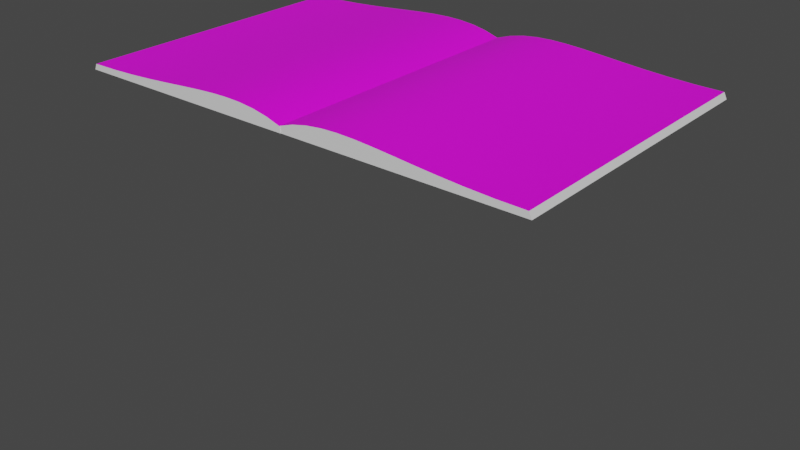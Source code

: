 # Source: CrossWord.blend  (saved by Blender 3.0.42; exported with 4.5.12 LTS)
import bpy
from mathutils import Matrix  # noqa: F401  (used for matrix-valued properties, if any)

bpy.ops.wm.read_factory_settings(use_empty=True)
scene = bpy.context.scene
scene.name = 'Scene'

# ---- collections
col_collection = bpy.data.collections.new('Collection'); scene.collection.children.link(col_collection)
col_collection_2 = bpy.data.collections.new('Collection 2'); scene.collection.children.link(col_collection_2)

# ---- images (referenced by path relative to the original .blend; pixels are not part of the script)
import os
ASSET_DIR = os.environ.get("B2B_ASSET_DIR", "")  # directory of the original .blend (textures are referenced by path, not embedded)
HERE = os.path.dirname(os.path.abspath(__file__))  # packed textures are extracted next to this script under _unpacked/

def load_image(name, relpath, width, height, colorspace="sRGB"):
    """Load a texture the original file referenced (path relative to the .blend, or extracted next to this script)."""
    p = next((c for c in (os.path.join(HERE, relpath), os.path.join(ASSET_DIR, relpath)) if relpath and os.path.exists(c)), "")
    if p:
        img = bpy.data.images.load(p, check_existing=True)
        img.name = name
    else:  # same state as the original file: an image datablock whose file is absent (Cycles renders it pink)
        img = bpy.data.images.new(name, width, height)
        img.source = "FILE"
        img.filepath = "//" + (relpath or name)
    img.colorspace_settings.name = colorspace
    return img
img_right_png = load_image('right.png', 'right.png', 1024, 1024, 'sRGB')
img_left_png = load_image('left.png', 'left.png', 1024, 1024, 'sRGB')
img_uv_png = load_image('uv.png', 'uv.png', 1024, 1024, 'sRGB')

# ---- materials (node trees are filled in below, after node groups)
mat_x = bpy.data.materials.new('マテリアル')
mat_x.use_transparent_shadow = False
mat_002 = bpy.data.materials.new('マテリアル.002')
mat_002.use_transparent_shadow = False
mat_005 = bpy.data.materials.new('マテリアル.005')
mat_005.use_transparent_shadow = False
mat_004 = bpy.data.materials.new('マテリアル.004')
mat_004.use_transparent_shadow = False
mat_006 = bpy.data.materials.new('マテリアル.006')
mat_006.use_transparent_shadow = False

# ---- node groups
ng_auto_smooth = bpy.data.node_groups.new('Auto Smooth', 'GeometryNodeTree')
_s = ng_auto_smooth.interface.new_socket(name='Geometry', in_out='OUTPUT', socket_type='NodeSocketGeometry')
_s = ng_auto_smooth.interface.new_socket(name='Geometry', in_out='INPUT', socket_type='NodeSocketGeometry')
_s = ng_auto_smooth.interface.new_socket(name='Angle', in_out='INPUT', socket_type='NodeSocketFloat')
_s.subtype = 'ANGLE'
_s.min_value = 0.0
_s.max_value = 3.142
ng_auto_smooth.is_modifier = True
_N = ng_auto_smooth.nodes; _L = ng_auto_smooth.links
n0 = _N.new('NodeGroupOutput'); n0.name = 'Group Output'; n0.location = (480, -100)
n1 = _N.new('NodeGroupInput'); n1.name = 'Group Input'; n1.location = (-420, -300)
n2 = _N.new('NodeGroupInput'); n2.name = 'Group Input.001'; n2.location = (-60, -100)
n3 = _N.new('GeometryNodeSetShadeSmooth'); n3.name = 'Set Shade Smooth'; n3.location = (120, -100)
n3.domain = 'EDGE'
n4 = _N.new('GeometryNodeSetShadeSmooth'); n4.name = 'Set Shade Smooth.001'; n4.location = (300, -100)
n5 = _N.new('GeometryNodeInputMeshEdgeAngle'); n5.name = 'Edge Angle'; n5.location = (-420, -220)
n6 = _N.new('GeometryNodeInputEdgeSmooth'); n6.name = 'Is Edge Smooth'; n6.location = (-60, -160)
n7 = _N.new('GeometryNodeInputShadeSmooth'); n7.name = 'Is Face Smooth'; n7.location = (-240, -340)
n8 = _N.new('FunctionNodeBooleanMath'); n8.name = 'Boolean Math'; n8.location = (-60, -220)
n9 = _N.new('FunctionNodeCompare'); n9.name = 'Compare'; n9.location = (-240, -180)
n9.operation = 'LESS_EQUAL'
_L.new(n5.outputs[0], n9.inputs[0])
_L.new(n4.outputs[0], n0.inputs[0])
_L.new(n1.outputs[1], n9.inputs[1])
_L.new(n9.outputs[0], n8.inputs[0])
_L.new(n7.outputs[0], n8.inputs[1])
_L.new(n2.outputs[0], n3.inputs[0])
_L.new(n6.outputs[0], n3.inputs[1])
_L.new(n3.outputs[0], n4.inputs[0])
_L.new(n8.outputs[0], n3.inputs[2])
n0.is_active_output = True

# ---- material node trees
mat_x.use_nodes = True; mat_x.node_tree.nodes.clear()
_N = mat_x.node_tree.nodes; _L = mat_x.node_tree.links
n0 = _N.new('ShaderNodeBsdfPrincipled'); n0.name = 'Principled BSDF'; n0.location = (10, 300)
n0.distribution = 'GGX'
n0.subsurface_method = 'RANDOM_WALK_SKIN'
n0.inputs[0].default_value = (0.794, 0.794, 0.794, 1.0)
n0.inputs[3].default_value = 1.45
n0.inputs[27].default_value = (0.0, 0.0, 0.0, 1.0)
n0.inputs[28].default_value = 1.0
n1 = _N.new('ShaderNodeOutputMaterial'); n1.name = 'Material Output'; n1.location = (300, 300)
_L.new(n0.outputs[0], n1.inputs[0])
n1.is_active_output = True
mat_002.use_nodes = True; mat_002.node_tree.nodes.clear()
_N = mat_002.node_tree.nodes; _L = mat_002.node_tree.links
n0 = _N.new('ShaderNodeBsdfPrincipled'); n0.name = 'Principled BSDF'; n0.location = (10, 300)
n0.distribution = 'GGX'
n0.subsurface_method = 'RANDOM_WALK_SKIN'
n0.inputs[3].default_value = 1.45
n0.inputs[27].default_value = (0.0, 0.0, 0.0, 1.0)
n0.inputs[28].default_value = 1.0
n1 = _N.new('ShaderNodeOutputMaterial'); n1.name = 'Material Output'; n1.location = (300, 300)
n2 = _N.new('ShaderNodeTexImage'); n2.name = '画像テクスチャ'; n2.location = (-280, 260)
n2.image = img_right_png
_L.new(n0.outputs[0], n1.inputs[0])
_L.new(n2.outputs[0], n0.inputs[0])
n1.is_active_output = True
mat_005.use_nodes = True; mat_005.node_tree.nodes.clear()
_N = mat_005.node_tree.nodes; _L = mat_005.node_tree.links
n0 = _N.new('ShaderNodeBsdfPrincipled'); n0.name = 'Principled BSDF'; n0.location = (10, 300)
n0.distribution = 'GGX'
n0.subsurface_method = 'RANDOM_WALK_SKIN'
n0.inputs[3].default_value = 1.45
n0.inputs[27].default_value = (0.0, 0.0, 0.0, 1.0)
n0.inputs[28].default_value = 1.0
n1 = _N.new('ShaderNodeOutputMaterial'); n1.name = 'Material Output'; n1.location = (300, 300)
n2 = _N.new('ShaderNodeTexImage'); n2.name = '画像テクスチャ'; n2.location = (-280, 260)
n2.image = img_left_png
_L.new(n0.outputs[0], n1.inputs[0])
_L.new(n2.outputs[0], n0.inputs[0])
n1.is_active_output = True
mat_004.use_nodes = True; mat_004.node_tree.nodes.clear()
_N = mat_004.node_tree.nodes; _L = mat_004.node_tree.links
n0 = _N.new('ShaderNodeBsdfPrincipled'); n0.name = 'Principled BSDF'; n0.location = (10, 300)
n0.distribution = 'GGX'
n0.subsurface_method = 'RANDOM_WALK_SKIN'
n0.inputs[0].default_value = (0.794, 0.794, 0.794, 1.0)
n0.inputs[3].default_value = 1.45
n0.inputs[27].default_value = (0.0, 0.0, 0.0, 1.0)
n0.inputs[28].default_value = 1.0
n1 = _N.new('ShaderNodeOutputMaterial'); n1.name = 'Material Output'; n1.location = (300, 300)
_L.new(n0.outputs[0], n1.inputs[0])
n1.is_active_output = True
mat_006.use_nodes = True; mat_006.node_tree.nodes.clear()
_N = mat_006.node_tree.nodes; _L = mat_006.node_tree.links
n0 = _N.new('ShaderNodeBsdfPrincipled'); n0.name = 'Principled BSDF'; n0.location = (10, 300)
n0.distribution = 'GGX'
n0.subsurface_method = 'RANDOM_WALK_SKIN'
n0.inputs[3].default_value = 1.45
n0.inputs[27].default_value = (0.0, 0.0, 0.0, 1.0)
n0.inputs[28].default_value = 1.0
n1 = _N.new('ShaderNodeOutputMaterial'); n1.name = 'Material Output'; n1.location = (300, 300)
n2 = _N.new('ShaderNodeTexImage'); n2.name = '画像テクスチャ'; n2.location = (-280, 260)
n2.image = img_uv_png
_L.new(n0.outputs[0], n1.inputs[0])
_L.new(n2.outputs[0], n0.inputs[0])
n1.is_active_output = True

# ---- world
world_world = bpy.data.worlds.new('World'); scene.world = world_world
world_world.use_nodes = True; world_world.node_tree.nodes.clear()
_N = world_world.node_tree.nodes; _L = world_world.node_tree.links
n0 = _N.new('ShaderNodeOutputWorld'); n0.name = 'World Output'; n0.location = (300, 300)
n1 = _N.new('ShaderNodeBackground'); n1.name = 'Background'; n1.location = (10, 300)
n1.inputs[0].default_value = (0.05088, 0.05088, 0.05088, 1.0)
_L.new(n1.outputs[0], n0.inputs[0])
n0.is_active_output = True
world_world.color = (0.05088, 0.05088, 0.05088)
world_world.use_sun_shadow = False
world_world.sun_shadow_jitter_overblur = 0.0

# ---- meshes
me_mesh = bpy.data.meshes.new('Mesh')
me_mesh.from_pydata([(-0.006532, 0.06771, -0.9485), (0.04093, 0.122, -0.9485), (0.08905, 0.1575, -0.9485), (0.1385, 0.1768, -0.9485), (0.1899, 0.1826, -0.9485), (0.2439, 0.1777, -0.9485), (0.3013, 0.1647, -0.9485), (0.3625, 0.1463, -0.9485), (0.4284, 0.1252, -0.9485), (0.4995, 0.1041, -0.9485), (0.5766, 0.08566, -0.9485), (0.6602, 0.07264, -0.9485), (0.7329, 0.06771, -0.9485), (-0.006532, 0.06771, 0.0), (0.04093, 0.122, 0.0), (0.08905, 0.1575, 0.0), (0.1385, 0.1768, 0.0), (0.1899, 0.1826, 0.0), (0.2439, 0.1777, 0.0), (0.3013, 0.1647, 0.0), (0.3625, 0.1463, 0.0), (0.4284, 0.1252, 0.0), (0.4995, 0.1041, 0.0), (0.5766, 0.08566, 0.0), (0.6602, 0.07264, 0.0), (0.7329, 0.06771, 0.0), (-0.003537, -3.852e-08, -0.9485), (0.04746, -3.852e-08, -0.9485), (0.09558, -3.852e-08, -0.9485), (0.145, -3.852e-08, -0.9485), (0.1964, -3.852e-08, -0.9485), (0.2505, -3.852e-08, -0.9485), (0.3078, -3.852e-08, -0.9485), (0.3691, -3.852e-08, -0.9485), (0.4349, -3.852e-08, -0.9485), (0.5061, -3.852e-08, -0.9485), (0.5831, -3.852e-08, -0.9485), (0.6668, -3.852e-08, -0.9485), (0.7576, -3.852e-08, -0.9485), (-0.003537, -7.705e-09, 0.0), (0.04746, -7.705e-09, 0.0), (0.09558, -7.705e-09, 0.0), (0.145, -7.705e-09, 0.0), (0.1964, -7.705e-09, 0.0), (0.2505, -7.705e-09, 0.0), (0.3078, -7.705e-09, 0.0), (0.3691, -7.705e-09, 0.0), (0.4349, -7.705e-09, 0.0), (0.5061, -7.705e-09, 0.0), (0.5831, -7.705e-09, 0.0), (0.6668, -7.705e-09, 0.0), (0.7576, -7.705e-09, 0.0)], [], [(2, 15, 16, 3), (9, 22, 23, 10), (6, 19, 20, 7), (3, 16, 17, 4), (10, 23, 24, 11), (0, 13, 14, 1), (7, 20, 21, 8), (4, 17, 18, 5), (11, 24, 25, 12), (1, 14, 15, 2), (8, 21, 22, 9), (5, 18, 19, 6), (28, 29, 42, 41), (35, 36, 49, 48), (32, 33, 46, 45), (29, 30, 43, 42), (36, 37, 50, 49), (26, 27, 40, 39), (33, 34, 47, 46), (30, 31, 44, 43), (37, 38, 51, 50), (27, 28, 41, 40), (34, 35, 48, 47), (31, 32, 45, 44), (15, 14, 40, 41), (6, 7, 33, 32), (23, 22, 48, 49), (12, 25, 51, 38), (16, 15, 41, 42), (7, 8, 34, 33), (24, 23, 49, 50), (0, 1, 27, 26), (17, 16, 42, 43), (8, 9, 35, 34), (25, 24, 50, 51), (1, 2, 28, 27), (18, 17, 43, 44), (9, 10, 36, 35), (2, 3, 29, 28), (19, 18, 44, 45), (10, 11, 37, 36), (3, 4, 30, 29), (20, 19, 45, 46), (13, 0, 26, 39), (11, 12, 38, 37), (4, 5, 31, 30), (21, 20, 46, 47), (14, 13, 39, 40), (5, 6, 32, 31), (22, 21, 47, 48)])
me_mesh.polygons.foreach_set('use_smooth', [True] * 50)
me_mesh.polygons.foreach_set('material_index', [1, 1, 1, 1, 1, 1, 1, 1, 1, 1, 1, 1, 0, 0, 0, 0, 0, 0, 0, 0, 0, 0, 0, 0, 0, 0, 0, 0, 0, 0, 0, 0, 0, 0, 0, 0, 0, 0, 0, 0, 0, 0, 0, 0, 0, 0, 0, 0, 0, 0])
_uv = me_mesh.uv_layers.new(name='UVマップ')
_uv.uv.foreach_set('vector', [0.2749, 0.8706, 0.2743, 0.1081, 0.3169, 0.1081, 0.3175, 0.8705, 0.6166, 0.8703, 0.6161, 0.1079, 0.6797, 0.1078, 0.6803, 0.8702, 0.45, 0.8704, 0.4494, 0.108, 0.5008, 0.108, 0.5014, 0.8704, 0.3175, 0.8705, 0.3169, 0.1081, 0.3585, 0.1081, 0.3591, 0.8705, 0.6803, 0.8702, 0.6797, 0.1078, 0.7478, 0.1078, 0.7484, 0.8702, 0.1689, 0.8706, 0.1683, 0.1082, 0.2262, 0.1082, 0.2268, 0.8706, 0.5014, 0.8704, 0.5008, 0.108, 0.5564, 0.1079, 0.557, 0.8703, 0.3591, 0.8705, 0.3585, 0.1081, 0.4021, 0.108, 0.4027, 0.8705, 0.7484, 0.8702, 0.7478, 0.1078, 0.8063, 0.1077, 0.8069, 0.8701, 0.2268, 0.8706, 0.2262, 0.1082, 0.2743, 0.1081, 0.2749, 0.8706, 0.557, 0.8703, 0.5564, 0.1079, 0.6161, 0.1079, 0.6166, 0.8703, 0.4027, 0.8705, 0.4021, 0.108, 0.4494, 0.108, 0.45, 0.8704, 0.0, 0.0, 0.0, 0.0, 0.0, 0.0, 0.0, 0.0, 0.0, 0.0, 0.0, 0.0, 0.0, 0.0, 0.0, 0.0, 0.0, 0.0, 0.0, 0.0, 0.0, 0.0, 0.0, 0.0, 0.0, 0.0, 0.0, 0.0, 0.0, 0.0, 0.0, 0.0, 0.0, 0.0, 0.0, 0.0, 0.0, 0.0, 0.0, 0.0, 0.0, 0.0, 0.0, 0.0, 0.0, 0.0, 0.0, 0.0, 0.0, 0.0, 0.0, 0.0, 0.0, 0.0, 0.0, 0.0, 0.0, 0.0, 0.0, 0.0, 0.0, 0.0, 0.0, 0.0, 0.0, 0.0, 0.0, 0.0, 0.0, 0.0, 0.0, 0.0, 0.0, 0.0, 0.0, 0.0, 0.0, 0.0, 0.0, 0.0, 0.0, 0.0, 0.0, 0.0, 0.0, 0.0, 0.0, 0.0, 0.0, 0.0, 0.0, 0.0, 0.0, 0.0, 0.0, 0.0, 0.2762, 0.1071, 0.2282, 0.1069, 0.1746, 0.02455, 0.2058, 0.001744, 0.0, 0.0, 0.0, 0.0, 0.0, 0.0, 0.0, 0.0, 0.0, 0.0, 0.0, 0.0, 0.0, 0.0, 0.0, 0.0, 0.0, 0.0, 0.0, 0.0, 0.0, 0.0, 0.0, 0.0, 0.0, 0.0, 0.0, 0.0, 0.0, 0.0, 0.0, 0.0, 0.0, 0.0, 0.0, 0.0, 0.0, 0.0, 0.0, 0.0, 0.0, 0.0, 0.0, 0.0, 0.0, 0.0, 0.0, 0.0, 0.0, 0.0, 0.0, 0.0, 0.0, 0.0, 0.0, 0.0, 0.0, 0.0, 0.0, 0.0, 0.0, 0.0, 0.0, 0.0, 0.0, 0.0, 0.0, 0.0, 0.0, 0.0, 0.0, 0.0, 0.0, 0.0, 0.0, 0.0, 0.0, 0.0, 0.0, 0.0, 0.0, 0.0, 0.0, 0.0, 0.0, 0.0, 0.0, 0.0, 0.0, 0.0, 0.0, 0.0, 0.0, 0.0, 0.0, 0.0, 0.0, 0.0, 0.0, 0.0, 0.0, 0.0, 0.0, 0.0, 0.0, 0.0, 0.0, 0.0, 0.0, 0.0, 0.0, 0.0, 0.0, 0.0, 0.0, 0.0, 0.0, 0.0, 0.0, 0.0, 0.0, 0.0, 0.0, 0.0, 0.0, 0.0, 0.0, 0.0, 0.0, 0.0, 0.0, 0.0, 0.0, 0.0, 0.0, 0.0, 0.0, 0.0, 0.0, 0.0, 0.0, 0.0, 0.0, 0.0, 0.0, 0.0, 0.0, 0.0, 0.0, 0.0, 0.0, 0.0, 0.0, 0.0, 0.0, 0.0, 0.0, 0.0, 0.0, 0.0, 0.0, 0.0, 0.0, 0.0, 0.0, 0.0, 0.0, 0.0, 0.0, 0.0, 0.0, 0.0, 0.0, 0.0, 0.0, 0.0, 0.0, 0.0, 0.0, 0.0, 0.0, 0.0, 0.0, 0.0, 0.0, 0.0, 0.0, 0.0, 0.0, 0.0, 0.0, 0.0, 0.0, 0.0, 0.0, 0.0, 0.0, 0.0, 0.0, 0.0])
me_mesh.materials.append(mat_x)
me_mesh.materials.append(mat_002)
me_mesh.use_remesh_fix_poles = True
me_mesh.use_remesh_preserve_attributes = False
me_mesh.update()
me_mesh_001 = bpy.data.meshes.new('Mesh.001')
me_mesh_001.from_pydata([(-0.006532, 0.06771, -0.9485), (0.04093, 0.122, -0.9485), (0.08905, 0.1575, -0.9485), (0.1385, 0.1768, -0.9485), (0.1899, 0.1826, -0.9485), (0.2439, 0.1777, -0.9485), (0.3013, 0.1647, -0.9485), (0.3625, 0.1463, -0.9485), (0.4284, 0.1252, -0.9485), (0.4995, 0.1041, -0.9485), (0.5766, 0.08566, -0.9485), (0.6602, 0.07264, -0.9485), (0.7319, 0.06771, -0.9485), (-0.006532, 0.06771, 0.0), (0.04093, 0.122, 0.0), (0.08905, 0.1575, 0.0), (0.1385, 0.1768, 0.0), (0.1899, 0.1826, 0.0), (0.2439, 0.1777, 0.0), (0.3013, 0.1647, 0.0), (0.3625, 0.1463, 0.0), (0.4284, 0.1252, 0.0), (0.4995, 0.1041, 0.0), (0.5766, 0.08566, 0.0), (0.6602, 0.07264, 0.0), (0.7319, 0.06771, 1.729e-05), (-0.007347, -3.852e-08, -0.9485), (0.04746, -3.852e-08, -0.9485), (0.09558, -3.852e-08, -0.9485), (0.145, -3.852e-08, -0.9485), (0.1964, -3.852e-08, -0.9485), (0.2505, -3.852e-08, -0.9485), (0.3078, -3.852e-08, -0.9485), (0.3691, -3.852e-08, -0.9485), (0.4349, -3.852e-08, -0.9485), (0.5061, -3.852e-08, -0.9485), (0.5831, -3.852e-08, -0.9485), (0.6668, -3.852e-08, -0.9485), (0.7576, -3.852e-08, -0.9485), (-0.007347, -7.704e-09, 6.598e-06), (0.04746, -7.705e-09, 0.0), (0.09558, -7.705e-09, 0.0), (0.145, -7.705e-09, 0.0), (0.1964, -7.705e-09, 0.0), (0.2505, -7.705e-09, 0.0), (0.3078, -7.705e-09, 0.0), (0.3691, -7.705e-09, 0.0), (0.4349, -7.705e-09, 0.0), (0.5061, -7.705e-09, 0.0), (0.5831, -7.705e-09, 0.0), (0.6668, -7.705e-09, 0.0), (0.7576, -7.705e-09, 0.0)], [], [(2, 15, 16, 3), (9, 22, 23, 10), (6, 19, 20, 7), (3, 16, 17, 4), (10, 23, 24, 11), (0, 13, 14, 1), (7, 20, 21, 8), (4, 17, 18, 5), (11, 24, 25, 12), (1, 14, 15, 2), (8, 21, 22, 9), (5, 18, 19, 6), (28, 29, 42, 41), (35, 36, 49, 48), (32, 33, 46, 45), (29, 30, 43, 42), (36, 37, 50, 49), (26, 27, 40, 39), (33, 34, 47, 46), (30, 31, 44, 43), (37, 38, 51, 50), (27, 28, 41, 40), (34, 35, 48, 47), (31, 32, 45, 44), (15, 14, 40, 41), (6, 7, 33, 32), (23, 22, 48, 49), (12, 25, 51, 38), (16, 15, 41, 42), (7, 8, 34, 33), (24, 23, 49, 50), (0, 1, 27, 26), (17, 16, 42, 43), (8, 9, 35, 34), (25, 24, 50, 51), (1, 2, 28, 27), (18, 17, 43, 44), (9, 10, 36, 35), (2, 3, 29, 28), (19, 18, 44, 45), (10, 11, 37, 36), (3, 4, 30, 29), (20, 19, 45, 46), (13, 0, 26, 39), (11, 12, 38, 37), (4, 5, 31, 30), (21, 20, 46, 47), (14, 13, 39, 40), (5, 6, 32, 31), (22, 21, 47, 48)])
me_mesh_001.polygons.foreach_set('use_smooth', [True] * 50)
me_mesh_001.polygons.foreach_set('material_index', [1, 1, 1, 1, 1, 1, 1, 1, 1, 1, 1, 1, 0, 0, 0, 0, 0, 0, 0, 0, 0, 0, 0, 0, 0, 0, 0, 0, 0, 0, 0, 0, 0, 0, 0, 0, 0, 0, 0, 0, 0, 0, 0, 0, 0, 0, 0, 0, 0, 0])
_uv = me_mesh_001.uv_layers.new(name='UVマップ')
_uv.uv.foreach_set('vector', [0.6442, 0.2048, 0.643, 0.8039, 0.6095, 0.8038, 0.6107, 0.2047, 0.3756, 0.2042, 0.3745, 0.8034, 0.3244, 0.8033, 0.3256, 0.2041, 0.5066, 0.2045, 0.5054, 0.8036, 0.465, 0.8036, 0.4662, 0.2044, 0.6107, 0.2047, 0.6095, 0.8038, 0.5768, 0.8038, 0.578, 0.2046, 0.3256, 0.2041, 0.3244, 0.8033, 0.2709, 0.8032, 0.2721, 0.204, 0.7275, 0.2049, 0.7264, 0.8041, 0.6808, 0.804, 0.682, 0.2048, 0.4662, 0.2044, 0.465, 0.8036, 0.4213, 0.8035, 0.4225, 0.2043, 0.578, 0.2046, 0.5768, 0.8038, 0.5426, 0.8037, 0.5437, 0.2046, 0.2721, 0.204, 0.2709, 0.8032, 0.2256, 0.8031, 0.2268, 0.204, 0.682, 0.2048, 0.6808, 0.804, 0.643, 0.8039, 0.6442, 0.2048, 0.4225, 0.2043, 0.4213, 0.8035, 0.3745, 0.8034, 0.3756, 0.2042, 0.5437, 0.2046, 0.5426, 0.8037, 0.5054, 0.8036, 0.5066, 0.2045, 0.0, 0.0, 0.0, 0.0, 0.0, 0.0, 0.0, 0.0, 0.0, 0.0, 0.0, 0.0, 0.0, 0.0, 0.0, 0.0, 0.0, 0.0, 0.0, 0.0, 0.0, 0.0, 0.0, 0.0, 0.0, 0.0, 0.0, 0.0, 0.0, 0.0, 0.0, 0.0, 0.0, 0.0, 0.0, 0.0, 0.0, 0.0, 0.0, 0.0, 0.0, 0.0, 0.0, 0.0, 0.0, 0.0, 0.0, 0.0, 0.0, 0.0, 0.0, 0.0, 0.0, 0.0, 0.0, 0.0, 0.0, 0.0, 0.0, 0.0, 0.0, 0.0, 0.0, 0.0, 0.0, 0.0, 0.0, 0.0, 0.0, 0.0, 0.0, 0.0, 0.0, 0.0, 0.0, 0.0, 0.0, 0.0, 0.0, 0.0, 0.0, 0.0, 0.0, 0.0, 0.0, 0.0, 0.0, 0.0, 0.0, 0.0, 0.0, 0.0, 0.0, 0.0, 0.0, 0.0, 0.0, 0.0, 0.0, 0.0, 0.0, 0.0, 0.0, 0.0, 0.0, 0.0, 0.0, 0.0, 0.0, 0.0, 0.0, 0.0, 0.0, 0.0, 0.0, 0.0, 0.0, 0.0, 0.0, 0.0, 0.0, 0.0, 0.0, 0.0, 0.0, 0.0, 0.0, 0.0, 0.0, 0.0, 0.0, 0.0, 0.0, 0.0, 0.0, 0.0, 0.0, 0.0, 0.0, 0.0, 0.0, 0.0, 0.0, 0.0, 0.0, 0.0, 0.0, 0.0, 0.0, 0.0, 0.0, 0.0, 0.0, 0.0, 0.0, 0.0, 0.0, 0.0, 0.0, 0.0, 0.0, 0.0, 0.0, 0.0, 0.0, 0.0, 0.0, 0.0, 0.0, 0.0, 0.0, 0.0, 0.0, 0.0, 0.0, 0.0, 0.0, 0.0, 0.0, 0.0, 0.0, 0.0, 0.0, 0.0, 0.6685, 0.1217, 0.6131, 0.1216, 0.695, 0.0007234, 0.7308, 0.02724, 0.0, 0.0, 0.0, 0.0, 0.0, 0.0, 0.0, 0.0, 0.0, 0.0, 0.0, 0.0, 0.0, 0.0, 0.0, 0.0, 0.0, 0.0, 0.0, 0.0, 0.0, 0.0, 0.0, 0.0, 0.0, 0.0, 0.0, 0.0, 0.0, 0.0, 0.0, 0.0, 0.0, 0.0, 0.0, 0.0, 0.0, 0.0, 0.0, 0.0, 0.0, 0.0, 0.0, 0.0, 0.0, 0.0, 0.0, 0.0, 0.0, 0.0, 0.0, 0.0, 0.0, 0.0, 0.0, 0.0, 0.0, 0.0, 0.0, 0.0, 0.0, 0.0, 0.0, 0.0, 0.0, 0.0, 0.0, 0.0, 0.0, 0.0, 0.0, 0.0, 0.0, 0.0, 0.0, 0.0, 0.0, 0.0, 0.0, 0.0, 0.0, 0.0, 0.0, 0.0, 0.0, 0.0, 0.0, 0.0, 0.0, 0.0, 0.0, 0.0, 0.0, 0.0, 0.0, 0.0, 0.0, 0.0, 0.0, 0.0, 0.0, 0.0, 0.0, 0.0, 0.0, 0.0, 0.0, 0.0, 0.0, 0.0, 0.0, 0.0])
me_mesh_001.materials.append(mat_x)
me_mesh_001.materials.append(mat_005)
me_mesh_001.use_remesh_fix_poles = True
me_mesh_001.use_remesh_preserve_attributes = False
me_mesh_001.update()
me_mesh_002 = bpy.data.meshes.new('Mesh.002')
me_mesh_002.from_pydata([(-0.006532, 0.01857, -0.9485), (0.04093, 0.03347, -0.9485), (0.08905, 0.0432, -0.9485), (0.1385, 0.04849, -0.9485), (0.1899, 0.05009, -0.9485), (0.2439, 0.04874, -0.9485), (0.3013, 0.04517, -0.9485), (0.3625, 0.04012, -0.9485), (0.4284, 0.03433, -0.9485), (0.4995, 0.02855, -0.9485), (0.5766, 0.0235, -0.9485), (0.6602, 0.01993, -0.9485), (0.7495, 0.01857, -0.9485), (-0.006532, 0.01857, 0.0), (0.04093, 0.03347, 0.0), (0.08905, 0.0432, 0.0), (0.1385, 0.04849, 0.0), (0.1899, 0.05009, 0.0), (0.2439, 0.04874, 0.0), (0.3013, 0.04517, 0.0), (0.3625, 0.04012, 0.0), (0.4284, 0.03433, 0.0), (0.4995, 0.02855, 0.0), (0.5766, 0.0235, 0.0), (0.6602, 0.01993, 0.0), (0.7495, 0.01857, 3.216e-06), (-0.007347, -1.057e-08, -0.9485), (0.04746, -1.057e-08, -0.9485), (0.09558, -1.057e-08, -0.9485), (0.145, -1.057e-08, -0.9485), (0.1964, -1.057e-08, -0.9485), (0.2505, -1.057e-08, -0.9485), (0.3078, -1.057e-08, -0.9485), (0.3691, -1.057e-08, -0.9485), (0.4349, -1.057e-08, -0.9485), (0.5061, -1.057e-08, -0.9485), (0.5831, -1.057e-08, -0.9485), (0.6668, -1.057e-08, -0.9485), (0.7576, -1.057e-08, -0.9485), (-0.007347, -2.113e-09, 6.598e-06), (0.04746, -2.113e-09, 0.0), (0.09558, -2.113e-09, 0.0), (0.145, -2.113e-09, 0.0), (0.1964, -2.113e-09, 0.0), (0.2505, -2.113e-09, 0.0), (0.3078, -2.113e-09, 0.0), (0.3691, -2.113e-09, 0.0), (0.4349, -2.113e-09, 0.0), (0.5061, -2.113e-09, 0.0), (0.5831, -2.113e-09, 0.0), (0.6668, -2.113e-09, 0.0), (0.7576, -2.113e-09, 0.0), (-0.002707, 0.01928, 0.001339), (-0.05017, 0.03474, 0.001376), (-0.09829, 0.04483, 0.001415), (-0.1477, 0.05033, 0.001454), (-0.1991, 0.05199, 0.001495), (-0.2532, 0.05058, 0.001538), (-0.3105, 0.04688, 0.001584), (-0.3718, 0.04164, 0.001632), (-0.4376, 0.03563, 0.001685), (-0.5088, 0.02963, 0.001742), (-0.5858, 0.02439, 0.001803), (-0.6695, 0.02068, 0.00187), (-0.7581, 0.01928, 0.00194), (-0.003462, 0.01928, -0.9472), (-0.05092, 0.03474, -0.9472), (-0.09904, 0.04483, -0.9471), (-0.1485, 0.05033, -0.9471), (-0.1999, 0.05199, -0.947), (-0.2539, 0.05058, -0.947), (-0.3113, 0.04688, -0.947), (-0.3725, 0.04164, -0.9469), (-0.4384, 0.03563, -0.9469), (-0.5095, 0.02963, -0.9468), (-0.5866, 0.02439, -0.9467), (-0.6702, 0.02068, -0.9467), (-0.7589, 0.01928, -0.9466), (-0.005701, 3.073e-08, 0.001341), (-0.0567, 3.073e-08, 0.001382), (-0.1048, 3.073e-08, 0.00142), (-0.1543, 3.073e-08, 0.001459), (-0.2057, 3.073e-08, 0.0015), (-0.2597, 3.073e-08, 0.001543), (-0.317, 3.074e-08, 0.001589), (-0.3783, 3.074e-08, 0.001638), (-0.4442, 3.074e-08, 0.00169), (-0.5153, 3.074e-08, 0.001747), (-0.5924, 3.075e-08, 0.001808), (-0.676, 3.075e-08, 0.001875), (-0.7669, 3.075e-08, 0.001947), (-0.006457, -4.342e-08, -0.9472), (-0.05746, -4.342e-08, -0.9472), (-0.1056, -4.342e-08, -0.9471), (-0.155, -4.342e-08, -0.9471), (-0.2064, -4.342e-08, -0.947), (-0.2605, -4.342e-08, -0.947), (-0.3178, -4.341e-08, -0.947), (-0.3791, -4.341e-08, -0.9469), (-0.4449, -4.341e-08, -0.9469), (-0.5161, -4.341e-08, -0.9468), (-0.5931, -4.34e-08, -0.9467), (-0.6768, -4.34e-08, -0.9467), (-0.7676, -4.34e-08, -0.9466)], [], [(2, 15, 16, 3), (9, 22, 23, 10), (6, 19, 20, 7), (3, 16, 17, 4), (10, 23, 24, 11), (0, 13, 14, 1), (7, 20, 21, 8), (4, 17, 18, 5), (11, 24, 25, 12), (1, 14, 15, 2), (8, 21, 22, 9), (5, 18, 19, 6), (28, 29, 42, 41), (35, 36, 49, 48), (32, 33, 46, 45), (29, 30, 43, 42), (36, 37, 50, 49), (26, 27, 40, 39), (33, 34, 47, 46), (30, 31, 44, 43), (37, 38, 51, 50), (27, 28, 41, 40), (34, 35, 48, 47), (31, 32, 45, 44), (15, 14, 40, 41), (6, 7, 33, 32), (23, 22, 48, 49), (12, 25, 51, 38), (16, 15, 41, 42), (7, 8, 34, 33), (24, 23, 49, 50), (0, 1, 27, 26), (17, 16, 42, 43), (8, 9, 35, 34), (25, 24, 50, 51), (1, 2, 28, 27), (18, 17, 43, 44), (9, 10, 36, 35), (2, 3, 29, 28), (19, 18, 44, 45), (10, 11, 37, 36), (3, 4, 30, 29), (20, 19, 45, 46), (13, 0, 26, 39), (11, 12, 38, 37), (4, 5, 31, 30), (21, 20, 46, 47), (14, 13, 39, 40), (5, 6, 32, 31), (22, 21, 47, 48), (54, 67, 68, 55), (61, 74, 75, 62), (58, 71, 72, 59), (55, 68, 69, 56), (62, 75, 76, 63), (52, 65, 66, 53), (59, 72, 73, 60), (56, 69, 70, 57), (63, 76, 77, 64), (53, 66, 67, 54), (60, 73, 74, 61), (57, 70, 71, 58), (80, 81, 94, 93), (87, 88, 101, 100), (84, 85, 98, 97), (81, 82, 95, 94), (88, 89, 102, 101), (78, 79, 92, 91), (85, 86, 99, 98), (82, 83, 96, 95), (89, 90, 103, 102), (79, 80, 93, 92), (86, 87, 100, 99), (83, 84, 97, 96), (67, 66, 92, 93), (58, 59, 85, 84), (75, 74, 100, 101), (64, 77, 103, 90), (68, 67, 93, 94), (59, 60, 86, 85), (76, 75, 101, 102), (52, 53, 79, 78), (69, 68, 94, 95), (60, 61, 87, 86), (77, 76, 102, 103), (53, 54, 80, 79), (70, 69, 95, 96), (61, 62, 88, 87), (54, 55, 81, 80), (71, 70, 96, 97), (62, 63, 89, 88), (55, 56, 82, 81), (72, 71, 97, 98), (65, 52, 78, 91), (63, 64, 90, 89), (56, 57, 83, 82), (73, 72, 98, 99), (66, 65, 91, 92), (57, 58, 84, 83), (74, 73, 99, 100)])
me_mesh_002.polygons.foreach_set('use_smooth', [True] * 100)
me_mesh_002.polygons.foreach_set('material_index', [1, 1, 1, 1, 1, 1, 1, 1, 1, 1, 1, 1, 0, 0, 0, 0, 0, 0, 0, 0, 0, 0, 0, 0, 0, 0, 0, 0, 0, 0, 0, 0, 0, 0, 0, 0, 0, 0, 0, 0, 0, 0, 0, 0, 0, 0, 0, 0, 0, 0, 1, 1, 1, 1, 1, 1, 1, 1, 1, 1, 1, 1, 0, 0, 0, 0, 0, 0, 0, 0, 0, 0, 0, 0, 0, 0, 0, 0, 0, 0, 0, 0, 0, 0, 0, 0, 0, 0, 0, 0, 0, 0, 0, 0, 0, 0, 0, 0, 0, 0])
_uv = me_mesh_002.uv_layers.new(name='UVマップ')
_uv.uv.foreach_set('vector', [0.439, 0.2363, 0.439, 0.7785, 0.4106, 0.7785, 0.4106, 0.2363, 0.2034, 0.2363, 0.2034, 0.7785, 0.1592, 0.7785, 0.1592, 0.2363, 0.3173, 0.2363, 0.3173, 0.7785, 0.2821, 0.7785, 0.2821, 0.2363, 0.4106, 0.2363, 0.4106, 0.7785, 0.3811, 0.7785, 0.3811, 0.2363, 0.1592, 0.2363, 0.1592, 0.7785, 0.1113, 0.7785, 0.1113, 0.2363, 0.4956, 0.2363, 0.4956, 0.7785, 0.4671, 0.7785, 0.4671, 0.2363, 0.2821, 0.2363, 0.2821, 0.7785, 0.2443, 0.7785, 0.2443, 0.2363, 0.3811, 0.2363, 0.3811, 0.7785, 0.3502, 0.7785, 0.3502, 0.2363, 0.1113, 0.2363, 0.1113, 0.7785, 0.06022, 0.7785, 0.06022, 0.2363, 0.4671, 0.2363, 0.4671, 0.7785, 0.439, 0.7785, 0.439, 0.2363, 0.2443, 0.2363, 0.2443, 0.7785, 0.2034, 0.7785, 0.2034, 0.2363, 0.3502, 0.2363, 0.3502, 0.7785, 0.3173, 0.7785, 0.3173, 0.2363, 0.0, 0.0, 0.0, 0.0, 0.0, 0.0, 0.0, 0.0, 0.0, 0.0, 0.0, 0.0, 0.0, 0.0, 0.0, 0.0, 0.0, 0.0, 0.0, 0.0, 0.0, 0.0, 0.0, 0.0, 0.0, 0.0, 0.0, 0.0, 0.0, 0.0, 0.0, 0.0, 0.0, 0.0, 0.0, 0.0, 0.0, 0.0, 0.0, 0.0, 0.0, 0.0, 0.0, 0.0, 0.0, 0.0, 0.0, 0.0, 0.0, 0.0, 0.0, 0.0, 0.0, 0.0, 0.0, 0.0, 0.0, 0.0, 0.0, 0.0, 0.0, 0.0, 0.0, 0.0, 0.0, 0.0, 0.0, 0.0, 0.0, 0.0, 0.0, 0.0, 0.0, 0.0, 0.0, 0.0, 0.0, 0.0, 0.0, 0.0, 0.0, 0.0, 0.0, 0.0, 0.0, 0.0, 0.0, 0.0, 0.0, 0.0, 0.0, 0.0, 0.0, 0.0, 0.0, 0.0, 0.0, 0.0, 0.0, 0.0, 0.0, 0.0, 0.0, 0.0, 0.0, 0.0, 0.0, 0.0, 0.0, 0.0, 0.0, 0.0, 0.0, 0.0, 0.0, 0.0, 0.0, 0.0, 0.0, 0.0, 0.0, 0.0, 0.0, 0.0, 0.0, 0.0, 0.0, 0.0, 0.0, 0.0, 0.0, 0.0, 0.0, 0.0, 0.0, 0.0, 0.0, 0.0, 0.0, 0.0, 0.0, 0.0, 0.0, 0.0, 0.0, 0.0, 0.0, 0.0, 0.0, 0.0, 0.0, 0.0, 0.0, 0.0, 0.0, 0.0, 0.0, 0.0, 0.0, 0.0, 0.0, 0.0, 0.0, 0.0, 0.0, 0.0, 0.0, 0.0, 0.0, 0.0, 0.0, 0.0, 0.0, 0.0, 0.0, 0.0, 0.0, 0.0, 0.0, 0.0, 0.0, 0.0, 0.0, 0.0, 0.6685, 0.1217, 0.6131, 0.1216, 0.695, 0.0007234, 0.7308, 0.02724, 0.0, 0.0, 0.0, 0.0, 0.0, 0.0, 0.0, 0.0, 0.0, 0.0, 0.0, 0.0, 0.0, 0.0, 0.0, 0.0, 0.0, 0.0, 0.0, 0.0, 0.0, 0.0, 0.0, 0.0, 0.0, 0.0, 0.0, 0.0, 0.0, 0.0, 0.0, 0.0, 0.0, 0.0, 0.0, 0.0, 0.0, 0.0, 0.0, 0.0, 0.0, 0.0, 0.0, 0.0, 0.0, 0.0, 0.0, 0.0, 0.0, 0.0, 0.0, 0.0, 0.0, 0.0, 0.0, 0.0, 0.0, 0.0, 0.0, 0.0, 0.0, 0.0, 0.0, 0.0, 0.0, 0.0, 0.0, 0.0, 0.0, 0.0, 0.0, 0.0, 0.0, 0.0, 0.0, 0.0, 0.0, 0.0, 0.0, 0.0, 0.0, 0.0, 0.0, 0.0, 0.0, 0.0, 0.0, 0.0, 0.0, 0.0, 0.0, 0.0, 0.0, 0.0, 0.0, 0.0, 0.0, 0.0, 0.0, 0.0, 0.0, 0.0, 0.0, 0.0, 0.0, 0.0, 0.0, 0.0, 0.0, 0.0, 0.0, 0.0, 0.5543, 0.7783, 0.5543, 0.2362, 0.5828, 0.2362, 0.5828, 0.7783, 0.79, 0.7783, 0.79, 0.2362, 0.8342, 0.2362, 0.8342, 0.7783, 0.6761, 0.7783, 0.6761, 0.2362, 0.7113, 0.2362, 0.7113, 0.7783, 0.5828, 0.7783, 0.5828, 0.2362, 0.6122, 0.2362, 0.6122, 0.7783, 0.8342, 0.7783, 0.8342, 0.2362, 0.8821, 0.2362, 0.8821, 0.7783, 0.4976, 0.7783, 0.4976, 0.2362, 0.5262, 0.2362, 0.5262, 0.7783, 0.7113, 0.7783, 0.7113, 0.2362, 0.7491, 0.2362, 0.7491, 0.7783, 0.6122, 0.7783, 0.6122, 0.2362, 0.6432, 0.2362, 0.6432, 0.7783, 0.8821, 0.7783, 0.8821, 0.2362, 0.9328, 0.2362, 0.9328, 0.7783, 0.5262, 0.7783, 0.5262, 0.2362, 0.5543, 0.2362, 0.5543, 0.7783, 0.7491, 0.7783, 0.7491, 0.2362, 0.79, 0.2362, 0.79, 0.7783, 0.6432, 0.7783, 0.6432, 0.2362, 0.6761, 0.2362, 0.6761, 0.7783, 0.0, 0.0, 0.0, 0.0, 0.0, 0.0, 0.0, 0.0, 0.0, 0.0, 0.0, 0.0, 0.0, 0.0, 0.0, 0.0, 0.0, 0.0, 0.0, 0.0, 0.0, 0.0, 0.0, 0.0, 0.0, 0.0, 0.0, 0.0, 0.0, 0.0, 0.0, 0.0, 0.0, 0.0, 0.0, 0.0, 0.0, 0.0, 0.0, 0.0, 0.0, 0.0, 0.0, 0.0, 0.0, 0.0, 0.0, 0.0, 0.0, 0.0, 0.0, 0.0, 0.0, 0.0, 0.0, 0.0, 0.0, 0.0, 0.0, 0.0, 0.0, 0.0, 0.0, 0.0, 0.0, 0.0, 0.0, 0.0, 0.0, 0.0, 0.0, 0.0, 0.0, 0.0, 0.0, 0.0, 0.0, 0.0, 0.0, 0.0, 0.0, 0.0, 0.0, 0.0, 0.0, 0.0, 0.0, 0.0, 0.0, 0.0, 0.0, 0.0, 0.0, 0.0, 0.0, 0.0, 0.2762, 0.1071, 0.2282, 0.1069, 0.1746, 0.02455, 0.2058, 0.001744, 0.0, 0.0, 0.0, 0.0, 0.0, 0.0, 0.0, 0.0, 0.0, 0.0, 0.0, 0.0, 0.0, 0.0, 0.0, 0.0, 0.9328, 0.7783, 0.9328, 0.2362, 0.9449, 0.2362, 0.9449, 0.7783, 0.0, 0.0, 0.0, 0.0, 0.0, 0.0, 0.0, 0.0, 0.0, 0.0, 0.0, 0.0, 0.0, 0.0, 0.0, 0.0, 0.0, 0.0, 0.0, 0.0, 0.0, 0.0, 0.0, 0.0, 0.0, 0.0, 0.0, 0.0, 0.0, 0.0, 0.0, 0.0, 0.0, 0.0, 0.0, 0.0, 0.0, 0.0, 0.0, 0.0, 0.0, 0.0, 0.0, 0.0, 0.0, 0.0, 0.0, 0.0, 0.0, 0.0, 0.0, 0.0, 0.0, 0.0, 0.0, 0.0, 0.0, 0.0, 0.0, 0.0, 0.0, 0.0, 0.0, 0.0, 0.0, 0.0, 0.0, 0.0, 0.0, 0.0, 0.0, 0.0, 0.0, 0.0, 0.0, 0.0, 0.0, 0.0, 0.0, 0.0, 0.0, 0.0, 0.0, 0.0, 0.0, 0.0, 0.0, 0.0, 0.0, 0.0, 0.0, 0.0, 0.0, 0.0, 0.0, 0.0, 0.0, 0.0, 0.0, 0.0, 0.0, 0.0, 0.0, 0.0, 0.0, 0.0, 0.0, 0.0, 0.0, 0.0, 0.0, 0.0, 0.0, 0.0, 0.0, 0.0, 0.0, 0.0, 0.0, 0.0, 0.0, 0.0, 0.0, 0.0, 0.0, 0.0, 0.0, 0.0, 0.0, 0.0, 0.0, 0.0, 0.0, 0.0, 0.0, 0.0, 0.0, 0.0, 0.0, 0.0, 0.0, 0.0, 0.0, 0.0, 0.0, 0.0, 0.0, 0.0, 0.0, 0.0, 0.0, 0.0, 0.0, 0.0, 0.0, 0.0, 0.0, 0.0, 0.0, 0.0, 0.0, 0.0, 0.0, 0.0, 0.0, 0.0, 0.0, 0.0, 0.0, 0.0, 0.0, 0.0, 0.0, 0.0, 0.0, 0.0])
me_mesh_002.materials.append(mat_004)
me_mesh_002.materials.append(mat_006)
me_mesh_002.use_remesh_fix_poles = True
me_mesh_002.use_remesh_preserve_attributes = False
me_mesh_002.update()

# ---- objects
ob_x = bpy.data.objects.new('ベジエカーブ', me_mesh)
ob_001 = bpy.data.objects.new('ベジエカーブ.001', me_mesh_001)
ob_002 = bpy.data.objects.new('ベジエカーブ.002', me_mesh_002)

# ---- transforms, parenting, visibility, modifiers, constraints
ob_x.location = (0.001094, -0.3999, -0.001598)
ob_x.rotation_euler = (1.571, -0.0, 0.0)
_m = ob_x.modifiers.new('Auto Smooth', 'NODES')
_m.node_group = ng_auto_smooth
_gi = [s.identifier for s in ng_auto_smooth.interface.items_tree if s.item_type == 'SOCKET' and s.in_out == 'INPUT']
_m[_gi[1]] = 0.5236  # Angle
ob_001.location = (-0.008145, 0.5473, -0.001598)
ob_001.rotation_euler = (1.571, -0.0, 3.141)
_m = ob_001.modifiers.new('Auto Smooth', 'NODES')
_m.node_group = ng_auto_smooth
_gi = [s.identifier for s in ng_auto_smooth.interface.items_tree if s.item_type == 'SOCKET' and s.in_out == 'INPUT']
_m[_gi[1]] = 0.5236  # Angle
ob_002.location = (-0.008145, 0.5473, -0.001598)
ob_002.rotation_euler = (1.571, -0.0, 3.141)
_m = ob_002.modifiers.new('Auto Smooth', 'NODES')
_m.node_group = ng_auto_smooth
_gi = [s.identifier for s in ng_auto_smooth.interface.items_tree if s.item_type == 'SOCKET' and s.in_out == 'INPUT']
_m[_gi[1]] = 0.5236  # Angle

# ---- collection membership
col_collection.objects.link(ob_x)
col_collection.objects.link(ob_001)
col_collection_2.objects.link(ob_002)
def _layer_coll(name, lc=None):
    lc = lc or bpy.context.view_layer.layer_collection
    for c in lc.children:
        if c.name == name: return c
        r = _layer_coll(name, c)
        if r: return r
_layer_coll('Collection').exclude = True

# ---- scene / render settings (as saved in the file)
scene.frame_start = 1; scene.frame_end = 250; scene.frame_set(1)
scene.render.engine = 'BLENDER_EEVEE_NEXT'
scene.cycles.sampling_pattern = 'TABULATED_SOBOL'
scene.cycles.use_light_tree = False
scene.view_settings.view_transform = 'Filmic'
bpy.context.view_layer.update()

# ---- added for rendering (the .blend has no active camera and no usable light): camera, sun
cam_auto = bpy.data.cameras.new('AutoCamera')
cam_auto.lens = 50.0
cam_auto.sensor_width = 36.0
cam_auto.clip_end = 1000.0
ob_auto_camera = bpy.data.objects.new('AutoCamera', cam_auto)
scene.collection.objects.link(ob_auto_camera)
ob_auto_camera.location = (1.89992, -2.21016, 1.07368)
ob_auto_camera.rotation_euler = (1.09748, -7.21219e-08, 0.694738)
scene.camera = ob_auto_camera
light_auto_sun = bpy.data.lights.new('AutoSun', 'SUN')
light_auto_sun.energy = 3.0
light_auto_sun.angle = 0.0523599
ob_auto_sun = bpy.data.objects.new('AutoSun', light_auto_sun)
scene.collection.objects.link(ob_auto_sun)
ob_auto_sun.rotation_euler = (0.872665, 0.174533, 0.523599)
bpy.context.view_layer.update()
